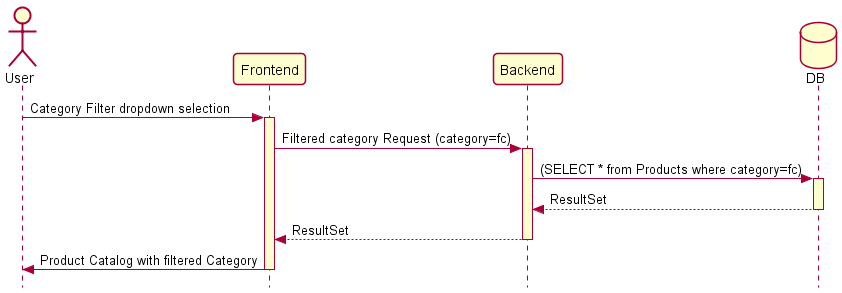

The diagram above was rendered by PlantUML. Its source (embedded in the PNG):
@startuml

skinparam {
	Style strictuml
	RoundCorner 8
	Sequence {
		LifeLineBackgroundColor #FDFDCD
 
		Stereotype {
			Font {
				Size 11
				Style plain
			}
		}
	}
	DatabaseBorderColor #A80036
}

actor "User" as User
participant "Frontend" as Frontend
participant "Backend" as Backend
database "DB" as Database

User -> Frontend : Category Filter dropdown selection
Frontend ++
Frontend -> Backend++ : Filtered category Request (category=fc)
Backend -> Database++ : (SELECT * from Products where category=fc)
return ResultSet
return ResultSet
Frontend -> User : Product Catalog with filtered Category
Frontend --


@enduml